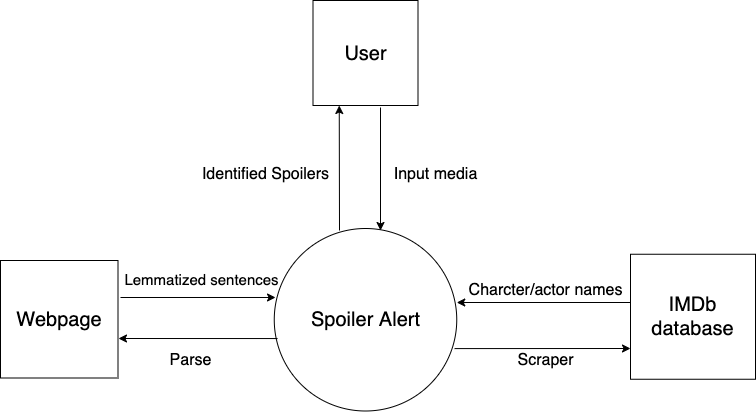

The diagram above was exported from draw.io. Its source (the exported page's mxGraphModel, read from the mxfile embedded in the PNG):
<mxGraphModel dx="946" dy="645" grid="1" gridSize="10" guides="1" tooltips="1" connect="1" arrows="1" fold="1" page="1" pageScale="1" pageWidth="850" pageHeight="1100" math="0" shadow="0">
  <root>
    <mxCell id="0" />
    <mxCell id="1" parent="0" />
    <mxCell id="GAnb_TD8titbuR40Xpw2-1" value="&lt;font style=&quot;font-size: 20px&quot;&gt;Spoiler Alert&lt;/font&gt;" style="ellipse;whiteSpace=wrap;html=1;aspect=fixed;" parent="1" vertex="1">
      <mxGeometry x="303.75" y="368" width="182.5" height="182.5" as="geometry" />
    </mxCell>
    <mxCell id="GAnb_TD8titbuR40Xpw2-2" value="&lt;font style=&quot;font-size: 20px&quot;&gt;User&lt;/font&gt;" style="whiteSpace=wrap;html=1;aspect=fixed;" parent="1" vertex="1">
      <mxGeometry x="342.5" y="140" width="105" height="105" as="geometry" />
    </mxCell>
    <mxCell id="GAnb_TD8titbuR40Xpw2-3" value="&lt;font style=&quot;font-size: 20px&quot;&gt;Webpage&lt;/font&gt;" style="whiteSpace=wrap;html=1;aspect=fixed;" parent="1" vertex="1">
      <mxGeometry x="30" y="400" width="117.5" height="117.5" as="geometry" />
    </mxCell>
    <mxCell id="GAnb_TD8titbuR40Xpw2-4" value="&lt;font style=&quot;font-size: 20px&quot;&gt;IMDb database&lt;/font&gt;" style="whiteSpace=wrap;html=1;aspect=fixed;" parent="1" vertex="1">
      <mxGeometry x="660" y="393.75" width="125" height="125" as="geometry" />
    </mxCell>
    <mxCell id="GAnb_TD8titbuR40Xpw2-6" value="&lt;font style=&quot;font-size: 16px&quot;&gt;Input media&lt;/font&gt;" style="text;html=1;align=center;verticalAlign=middle;resizable=0;points=[];autosize=1;" parent="1" vertex="1">
      <mxGeometry x="415" y="304" width="100" height="20" as="geometry" />
    </mxCell>
    <mxCell id="GAnb_TD8titbuR40Xpw2-10" value="" style="endArrow=classic;html=1;exitX=0;exitY=0.386;exitDx=0;exitDy=0;exitPerimeter=0;" parent="1" source="GAnb_TD8titbuR40Xpw2-4" edge="1">
      <mxGeometry width="50" height="50" relative="1" as="geometry">
        <mxPoint x="654.25" y="441" as="sourcePoint" />
        <mxPoint x="486.25" y="442" as="targetPoint" />
      </mxGeometry>
    </mxCell>
    <mxCell id="GAnb_TD8titbuR40Xpw2-11" value="" style="endArrow=classic;html=1;exitX=0.988;exitY=0.658;exitDx=0;exitDy=0;exitPerimeter=0;" parent="1" source="GAnb_TD8titbuR40Xpw2-1" edge="1">
      <mxGeometry width="50" height="50" relative="1" as="geometry">
        <mxPoint x="560" y="540" as="sourcePoint" />
        <mxPoint x="660" y="488" as="targetPoint" />
      </mxGeometry>
    </mxCell>
    <mxCell id="GAnb_TD8titbuR40Xpw2-14" value="" style="endArrow=classic;html=1;entryX=0.25;entryY=1;entryDx=0;entryDy=0;" parent="1" target="GAnb_TD8titbuR40Xpw2-2" edge="1">
      <mxGeometry width="50" height="50" relative="1" as="geometry">
        <mxPoint x="369" y="370" as="sourcePoint" />
        <mxPoint x="420" y="440" as="targetPoint" />
      </mxGeometry>
    </mxCell>
    <mxCell id="GAnb_TD8titbuR40Xpw2-15" value="" style="endArrow=classic;html=1;entryX=0.007;entryY=0.378;entryDx=0;entryDy=0;entryPerimeter=0;" parent="1" target="GAnb_TD8titbuR40Xpw2-1" edge="1">
      <mxGeometry width="50" height="50" relative="1" as="geometry">
        <mxPoint x="150" y="437" as="sourcePoint" />
        <mxPoint x="190" y="400" as="targetPoint" />
      </mxGeometry>
    </mxCell>
    <mxCell id="GAnb_TD8titbuR40Xpw2-16" value="" style="endArrow=classic;html=1;exitX=0.018;exitY=0.603;exitDx=0;exitDy=0;exitPerimeter=0;" parent="1" source="GAnb_TD8titbuR40Xpw2-1" edge="1">
      <mxGeometry width="50" height="50" relative="1" as="geometry">
        <mxPoint x="200" y="540" as="sourcePoint" />
        <mxPoint x="148" y="478" as="targetPoint" />
      </mxGeometry>
    </mxCell>
    <mxCell id="GAnb_TD8titbuR40Xpw2-17" value="" style="endArrow=classic;html=1;" parent="1" edge="1">
      <mxGeometry width="50" height="50" relative="1" as="geometry">
        <mxPoint x="410" y="247" as="sourcePoint" />
        <mxPoint x="410" y="370" as="targetPoint" />
      </mxGeometry>
    </mxCell>
    <mxCell id="GAnb_TD8titbuR40Xpw2-20" value="&lt;font style=&quot;font-size: 16px&quot;&gt;Parse&lt;/font&gt;" style="text;html=1;align=center;verticalAlign=middle;resizable=0;points=[];autosize=1;" parent="1" vertex="1">
      <mxGeometry x="190" y="490" width="60" height="20" as="geometry" />
    </mxCell>
    <mxCell id="GAnb_TD8titbuR40Xpw2-21" value="&lt;font style=&quot;font-size: 15px&quot;&gt;Lemmatized sentences&lt;/font&gt;" style="text;html=1;align=center;verticalAlign=middle;resizable=0;points=[];autosize=1;" parent="1" vertex="1">
      <mxGeometry x="146" y="409" width="170" height="20" as="geometry" />
    </mxCell>
    <mxCell id="GAnb_TD8titbuR40Xpw2-22" value="&lt;font style=&quot;font-size: 16px&quot;&gt;Identified Spoilers&lt;/font&gt;" style="text;html=1;align=center;verticalAlign=middle;resizable=0;points=[];autosize=1;" parent="1" vertex="1">
      <mxGeometry x="225" y="304" width="140" height="20" as="geometry" />
    </mxCell>
    <mxCell id="GAnb_TD8titbuR40Xpw2-23" value="&lt;font style=&quot;font-size: 16px&quot;&gt;Scraper&lt;/font&gt;" style="text;html=1;align=center;verticalAlign=middle;resizable=0;points=[];autosize=1;" parent="1" vertex="1">
      <mxGeometry x="540" y="490" width="70" height="20" as="geometry" />
    </mxCell>
    <mxCell id="GAnb_TD8titbuR40Xpw2-24" value="&lt;font style=&quot;font-size: 16px&quot;&gt;Charcter/actor names&lt;/font&gt;" style="text;html=1;align=center;verticalAlign=middle;resizable=0;points=[];autosize=1;" parent="1" vertex="1">
      <mxGeometry x="490" y="420" width="170" height="20" as="geometry" />
    </mxCell>
  </root>
</mxGraphModel>